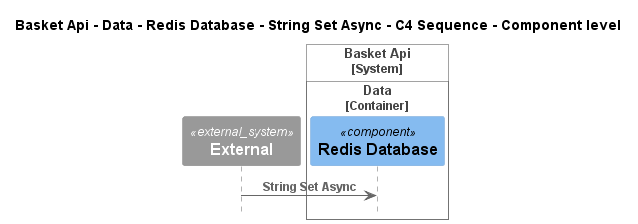

The diagram above was rendered by PlantUML. Its source (embedded in the PNG):
@startuml
!pragma layout smetana
!include ..\..\..\..\..\..\..\..\..\..\..\.c4s\C4_Sequence.puml

title Basket Api - Data - Redis Database - String Set Async - C4 Sequence - Component level

System_Ext(C4InterFlow.SoftwareSystems.ExternalSystem, "External", "")

System_Boundary(dotnet.eShop.Architecture.SoftwareSystems.BasketApi, "Basket Api")
    
Container_Boundary(dotnet.eShop.Architecture.SoftwareSystems.BasketApi.Containers.Data, "Data")
    Component(dotnet.eShop.Architecture.SoftwareSystems.BasketApi.Containers.Data.Components.RedisDatabase, "Redis Database", "", "")
Boundary_End()
Boundary_End()

Rel(C4InterFlow.SoftwareSystems.ExternalSystem, dotnet.eShop.Architecture.SoftwareSystems.BasketApi.Containers.Data.Components.RedisDatabase, "String Set Async")


@enduml